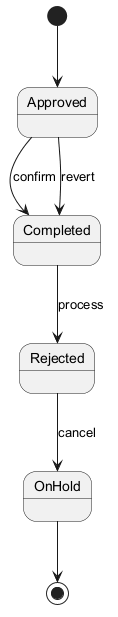

The diagram above was rendered by PlantUML. Its source (embedded in the PNG):
@startuml
skinparam backgroundColor #FFFFFF
skinparam classBackgroundColor #F1F8E9
skinparam classBorderColor #33691E
[*] --> Approved
Approved --> Completed : confirm
Completed --> Rejected : process
Rejected --> OnHold : cancel
Approved --> Completed : revert
OnHold --> [*]
@enduml